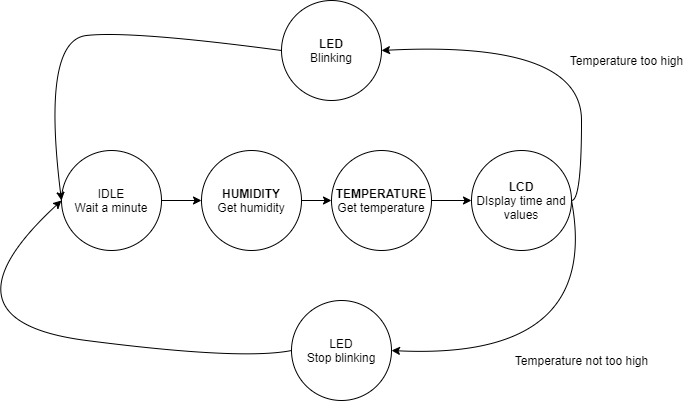

The diagram above was exported from draw.io. Its source (the exported page's mxGraphModel, read from the mxfile embedded in the PNG):
<mxGraphModel dx="1304" dy="462" grid="1" gridSize="10" guides="1" tooltips="1" connect="1" arrows="1" fold="1" page="1" pageScale="1" pageWidth="827" pageHeight="1169" math="0" shadow="0">
  <root>
    <mxCell id="0" />
    <mxCell id="1" parent="0" />
    <mxCell id="6RpLGvsDzucfuYrlqXTp-7" value="" style="edgeStyle=orthogonalEdgeStyle;rounded=0;orthogonalLoop=1;jettySize=auto;html=1;" edge="1" parent="1" source="6RpLGvsDzucfuYrlqXTp-1" target="6RpLGvsDzucfuYrlqXTp-2">
      <mxGeometry relative="1" as="geometry" />
    </mxCell>
    <mxCell id="6RpLGvsDzucfuYrlqXTp-1" value="IDLE&lt;br&gt;Wait a minute" style="ellipse;whiteSpace=wrap;html=1;aspect=fixed;" vertex="1" parent="1">
      <mxGeometry x="110" y="300" width="100" height="100" as="geometry" />
    </mxCell>
    <mxCell id="6RpLGvsDzucfuYrlqXTp-8" value="" style="edgeStyle=orthogonalEdgeStyle;rounded=0;orthogonalLoop=1;jettySize=auto;html=1;" edge="1" parent="1" source="6RpLGvsDzucfuYrlqXTp-2" target="6RpLGvsDzucfuYrlqXTp-3">
      <mxGeometry relative="1" as="geometry" />
    </mxCell>
    <mxCell id="6RpLGvsDzucfuYrlqXTp-2" value="&lt;b&gt;HUMIDITY&lt;/b&gt;&lt;br&gt;Get humidity" style="ellipse;whiteSpace=wrap;html=1;aspect=fixed;" vertex="1" parent="1">
      <mxGeometry x="250" y="300" width="100" height="100" as="geometry" />
    </mxCell>
    <mxCell id="6RpLGvsDzucfuYrlqXTp-9" value="" style="edgeStyle=orthogonalEdgeStyle;rounded=0;orthogonalLoop=1;jettySize=auto;html=1;" edge="1" parent="1" source="6RpLGvsDzucfuYrlqXTp-3" target="6RpLGvsDzucfuYrlqXTp-4">
      <mxGeometry relative="1" as="geometry" />
    </mxCell>
    <mxCell id="6RpLGvsDzucfuYrlqXTp-3" value="&lt;b&gt;TEMPERATURE&lt;/b&gt;&lt;br&gt;Get temperature" style="ellipse;whiteSpace=wrap;html=1;aspect=fixed;" vertex="1" parent="1">
      <mxGeometry x="380" y="300" width="100" height="100" as="geometry" />
    </mxCell>
    <mxCell id="6RpLGvsDzucfuYrlqXTp-4" value="&lt;b&gt;LCD&lt;/b&gt;&lt;br&gt;DIsplay time and values" style="ellipse;whiteSpace=wrap;html=1;aspect=fixed;" vertex="1" parent="1">
      <mxGeometry x="520" y="300" width="100" height="100" as="geometry" />
    </mxCell>
    <mxCell id="6RpLGvsDzucfuYrlqXTp-5" value="&lt;b&gt;LED&lt;/b&gt;&lt;br&gt;Blinking" style="ellipse;whiteSpace=wrap;html=1;aspect=fixed;" vertex="1" parent="1">
      <mxGeometry x="330" y="150" width="100" height="100" as="geometry" />
    </mxCell>
    <mxCell id="6RpLGvsDzucfuYrlqXTp-10" value="" style="curved=1;endArrow=classic;html=1;rounded=0;entryX=1;entryY=0.5;entryDx=0;entryDy=0;exitX=1;exitY=0.5;exitDx=0;exitDy=0;" edge="1" parent="1" source="6RpLGvsDzucfuYrlqXTp-4" target="6RpLGvsDzucfuYrlqXTp-5">
      <mxGeometry width="50" height="50" relative="1" as="geometry">
        <mxPoint x="580" y="350" as="sourcePoint" />
        <mxPoint x="630" y="300" as="targetPoint" />
        <Array as="points">
          <mxPoint x="630" y="350" />
          <mxPoint x="630" y="190" />
        </Array>
      </mxGeometry>
    </mxCell>
    <mxCell id="6RpLGvsDzucfuYrlqXTp-12" value="Temperature too high" style="text;html=1;align=center;verticalAlign=middle;resizable=0;points=[];autosize=1;strokeColor=none;fillColor=none;" vertex="1" parent="1">
      <mxGeometry x="610" y="200" width="130" height="20" as="geometry" />
    </mxCell>
    <mxCell id="6RpLGvsDzucfuYrlqXTp-13" value="LED&lt;br&gt;Stop blinking" style="ellipse;whiteSpace=wrap;html=1;aspect=fixed;" vertex="1" parent="1">
      <mxGeometry x="340" y="450" width="100" height="100" as="geometry" />
    </mxCell>
    <mxCell id="6RpLGvsDzucfuYrlqXTp-14" value="" style="curved=1;endArrow=classic;html=1;rounded=0;exitX=1;exitY=0.5;exitDx=0;exitDy=0;entryX=1;entryY=0.5;entryDx=0;entryDy=0;" edge="1" parent="1" source="6RpLGvsDzucfuYrlqXTp-4" target="6RpLGvsDzucfuYrlqXTp-13">
      <mxGeometry width="50" height="50" relative="1" as="geometry">
        <mxPoint x="380" y="410" as="sourcePoint" />
        <mxPoint x="430" y="360" as="targetPoint" />
        <Array as="points">
          <mxPoint x="650" y="510" />
        </Array>
      </mxGeometry>
    </mxCell>
    <mxCell id="6RpLGvsDzucfuYrlqXTp-15" value="Temperature not too high" style="text;html=1;align=center;verticalAlign=middle;resizable=0;points=[];autosize=1;strokeColor=none;fillColor=none;" vertex="1" parent="1">
      <mxGeometry x="555" y="500" width="150" height="20" as="geometry" />
    </mxCell>
    <mxCell id="6RpLGvsDzucfuYrlqXTp-17" value="" style="curved=1;endArrow=classic;html=1;rounded=0;exitX=0;exitY=0.5;exitDx=0;exitDy=0;entryX=0;entryY=0.5;entryDx=0;entryDy=0;" edge="1" parent="1" source="6RpLGvsDzucfuYrlqXTp-13" target="6RpLGvsDzucfuYrlqXTp-1">
      <mxGeometry width="50" height="50" relative="1" as="geometry">
        <mxPoint x="240" y="510" as="sourcePoint" />
        <mxPoint x="290" y="460" as="targetPoint" />
        <Array as="points">
          <mxPoint x="290" y="510" />
          <mxPoint x="-20" y="470" />
        </Array>
      </mxGeometry>
    </mxCell>
    <mxCell id="6RpLGvsDzucfuYrlqXTp-18" value="" style="curved=1;endArrow=classic;html=1;rounded=0;exitX=0;exitY=0.5;exitDx=0;exitDy=0;entryX=0;entryY=0.5;entryDx=0;entryDy=0;" edge="1" parent="1" source="6RpLGvsDzucfuYrlqXTp-5" target="6RpLGvsDzucfuYrlqXTp-1">
      <mxGeometry width="50" height="50" relative="1" as="geometry">
        <mxPoint x="210" y="240" as="sourcePoint" />
        <mxPoint x="260" y="190" as="targetPoint" />
        <Array as="points">
          <mxPoint x="180" y="180" />
          <mxPoint x="90" y="190" />
        </Array>
      </mxGeometry>
    </mxCell>
  </root>
</mxGraphModel>